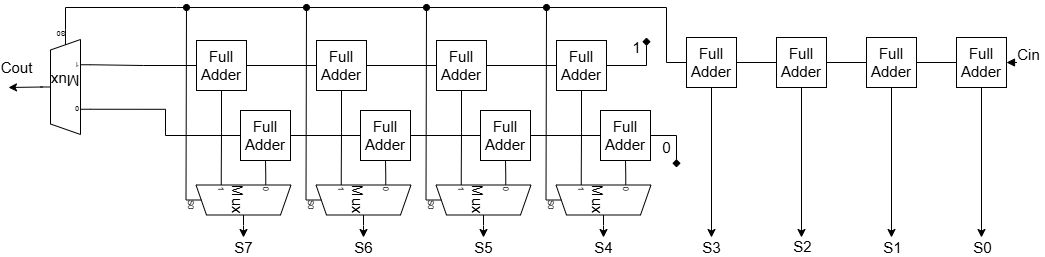

The diagram above was exported from draw.io. Its source (the exported page's mxGraphModel, read from the mxfile embedded in the PNG):
<mxGraphModel dx="1950" dy="836" grid="1" gridSize="10" guides="1" tooltips="1" connect="1" arrows="0" fold="1" page="1" pageScale="1" pageWidth="827" pageHeight="1169" math="0" shadow="0">
  <root>
    <mxCell id="0" />
    <mxCell id="1" parent="0" />
    <mxCell id="pYvZ6EQq_U6aykrmB1s--83" style="edgeStyle=none;rounded=0;orthogonalLoop=1;jettySize=auto;html=1;exitX=0.3;exitY=1;exitDx=10;exitDy=0;exitPerimeter=0;endArrow=oval;endFill=1;fontSize=15;" edge="1" parent="1" source="pYvZ6EQq_U6aykrmB1s--9">
      <mxGeometry relative="1" as="geometry">
        <mxPoint x="210" y="350" as="targetPoint" />
      </mxGeometry>
    </mxCell>
    <mxCell id="pYvZ6EQq_U6aykrmB1s--9" value="&lt;font face=&quot;Helvetica&quot;&gt;Mux&lt;/font&gt;" style="shadow=0;dashed=0;align=center;html=1;strokeWidth=1;shape=mxgraph.electrical.abstract.mux2;whiteSpace=wrap;rotation=90;fontSize=15;" vertex="1" parent="1">
      <mxGeometry x="237" y="490" width="50" height="105" as="geometry" />
    </mxCell>
    <mxCell id="pYvZ6EQq_U6aykrmB1s--24" value="Full&lt;div&gt;Adder&lt;/div&gt;" style="whiteSpace=wrap;html=1;aspect=fixed;fontSize=15;" vertex="1" parent="1">
      <mxGeometry x="220" y="383" width="50" height="50" as="geometry" />
    </mxCell>
    <mxCell id="pYvZ6EQq_U6aykrmB1s--31" value="Full&lt;div&gt;Adder&lt;/div&gt;" style="whiteSpace=wrap;html=1;aspect=fixed;fontSize=15;" vertex="1" parent="1">
      <mxGeometry x="264" y="453" width="50" height="50" as="geometry" />
    </mxCell>
    <mxCell id="pYvZ6EQq_U6aykrmB1s--48" style="edgeStyle=orthogonalEdgeStyle;rounded=0;orthogonalLoop=1;jettySize=auto;html=1;exitX=0.5;exitY=1;exitDx=0;exitDy=0;entryX=0;entryY=0.6357142857142857;entryDx=0;entryDy=3;entryPerimeter=0;endArrow=none;startFill=0;fontSize=15;" edge="1" parent="1" source="pYvZ6EQq_U6aykrmB1s--24" target="pYvZ6EQq_U6aykrmB1s--9">
      <mxGeometry relative="1" as="geometry" />
    </mxCell>
    <mxCell id="pYvZ6EQq_U6aykrmB1s--49" style="edgeStyle=orthogonalEdgeStyle;rounded=0;orthogonalLoop=1;jettySize=auto;html=1;exitX=0.5;exitY=1;exitDx=0;exitDy=0;entryX=0;entryY=0.2119047619047619;entryDx=0;entryDy=3;entryPerimeter=0;endArrow=none;startFill=0;fontSize=15;" edge="1" parent="1" source="pYvZ6EQq_U6aykrmB1s--31" target="pYvZ6EQq_U6aykrmB1s--9">
      <mxGeometry relative="1" as="geometry" />
    </mxCell>
    <mxCell id="pYvZ6EQq_U6aykrmB1s--78" style="edgeStyle=none;rounded=0;orthogonalLoop=1;jettySize=auto;html=1;exitX=0.3;exitY=1;exitDx=10;exitDy=0;exitPerimeter=0;endArrow=oval;endFill=1;fontSize=15;" edge="1" parent="1" source="pYvZ6EQq_U6aykrmB1s--50">
      <mxGeometry relative="1" as="geometry">
        <mxPoint x="330" y="350" as="targetPoint" />
      </mxGeometry>
    </mxCell>
    <mxCell id="pYvZ6EQq_U6aykrmB1s--50" value="&lt;font face=&quot;Helvetica&quot;&gt;Mux&lt;/font&gt;" style="shadow=0;dashed=0;align=center;html=1;strokeWidth=1;shape=mxgraph.electrical.abstract.mux2;whiteSpace=wrap;rotation=90;fontSize=15;" vertex="1" parent="1">
      <mxGeometry x="357" y="490" width="50" height="105" as="geometry" />
    </mxCell>
    <mxCell id="pYvZ6EQq_U6aykrmB1s--106" style="edgeStyle=none;rounded=0;orthogonalLoop=1;jettySize=auto;html=1;exitX=0;exitY=0.5;exitDx=0;exitDy=0;entryX=1;entryY=0.5;entryDx=0;entryDy=0;endArrow=none;startFill=0;fontSize=15;" edge="1" parent="1" source="pYvZ6EQq_U6aykrmB1s--51" target="pYvZ6EQq_U6aykrmB1s--24">
      <mxGeometry relative="1" as="geometry" />
    </mxCell>
    <mxCell id="pYvZ6EQq_U6aykrmB1s--51" value="Full&lt;div&gt;Adder&lt;/div&gt;" style="whiteSpace=wrap;html=1;aspect=fixed;fontSize=15;" vertex="1" parent="1">
      <mxGeometry x="340" y="383" width="50" height="50" as="geometry" />
    </mxCell>
    <mxCell id="pYvZ6EQq_U6aykrmB1s--107" style="edgeStyle=none;rounded=0;orthogonalLoop=1;jettySize=auto;html=1;exitX=0;exitY=0.5;exitDx=0;exitDy=0;entryX=1;entryY=0.5;entryDx=0;entryDy=0;endArrow=none;startFill=0;fontSize=15;" edge="1" parent="1" source="pYvZ6EQq_U6aykrmB1s--52" target="pYvZ6EQq_U6aykrmB1s--31">
      <mxGeometry relative="1" as="geometry" />
    </mxCell>
    <mxCell id="pYvZ6EQq_U6aykrmB1s--52" value="Full&lt;div&gt;Adder&lt;/div&gt;" style="whiteSpace=wrap;html=1;aspect=fixed;fontSize=15;" vertex="1" parent="1">
      <mxGeometry x="384" y="453" width="50" height="50" as="geometry" />
    </mxCell>
    <mxCell id="pYvZ6EQq_U6aykrmB1s--53" style="edgeStyle=orthogonalEdgeStyle;rounded=0;orthogonalLoop=1;jettySize=auto;html=1;exitX=0.5;exitY=1;exitDx=0;exitDy=0;entryX=0;entryY=0.6357142857142857;entryDx=0;entryDy=3;entryPerimeter=0;endArrow=none;startFill=0;fontSize=15;" edge="1" parent="1" source="pYvZ6EQq_U6aykrmB1s--51" target="pYvZ6EQq_U6aykrmB1s--50">
      <mxGeometry relative="1" as="geometry" />
    </mxCell>
    <mxCell id="pYvZ6EQq_U6aykrmB1s--54" style="edgeStyle=orthogonalEdgeStyle;rounded=0;orthogonalLoop=1;jettySize=auto;html=1;exitX=0.5;exitY=1;exitDx=0;exitDy=0;entryX=0;entryY=0.2119047619047619;entryDx=0;entryDy=3;entryPerimeter=0;endArrow=none;startFill=0;fontSize=15;" edge="1" parent="1" source="pYvZ6EQq_U6aykrmB1s--52" target="pYvZ6EQq_U6aykrmB1s--50">
      <mxGeometry relative="1" as="geometry" />
    </mxCell>
    <mxCell id="pYvZ6EQq_U6aykrmB1s--79" style="edgeStyle=none;rounded=0;orthogonalLoop=1;jettySize=auto;html=1;exitX=0.3;exitY=1;exitDx=10;exitDy=0;exitPerimeter=0;endArrow=oval;endFill=1;fontSize=15;" edge="1" parent="1" source="pYvZ6EQq_U6aykrmB1s--55">
      <mxGeometry relative="1" as="geometry">
        <mxPoint x="450" y="350" as="targetPoint" />
      </mxGeometry>
    </mxCell>
    <mxCell id="pYvZ6EQq_U6aykrmB1s--55" value="&lt;font face=&quot;Helvetica&quot;&gt;Mux&lt;/font&gt;" style="shadow=0;dashed=0;align=center;html=1;strokeWidth=1;shape=mxgraph.electrical.abstract.mux2;whiteSpace=wrap;rotation=90;fontSize=15;" vertex="1" parent="1">
      <mxGeometry x="477" y="490" width="50" height="105" as="geometry" />
    </mxCell>
    <mxCell id="pYvZ6EQq_U6aykrmB1s--105" style="edgeStyle=none;rounded=0;orthogonalLoop=1;jettySize=auto;html=1;exitX=0;exitY=0.5;exitDx=0;exitDy=0;entryX=1;entryY=0.5;entryDx=0;entryDy=0;endArrow=none;startFill=0;fontSize=15;" edge="1" parent="1" source="pYvZ6EQq_U6aykrmB1s--56" target="pYvZ6EQq_U6aykrmB1s--51">
      <mxGeometry relative="1" as="geometry" />
    </mxCell>
    <mxCell id="pYvZ6EQq_U6aykrmB1s--56" value="Full&lt;div&gt;Adder&lt;/div&gt;" style="whiteSpace=wrap;html=1;aspect=fixed;fontSize=15;" vertex="1" parent="1">
      <mxGeometry x="460" y="383" width="50" height="50" as="geometry" />
    </mxCell>
    <mxCell id="pYvZ6EQq_U6aykrmB1s--108" style="edgeStyle=none;rounded=0;orthogonalLoop=1;jettySize=auto;html=1;exitX=0;exitY=0.5;exitDx=0;exitDy=0;entryX=1;entryY=0.5;entryDx=0;entryDy=0;endArrow=none;startFill=0;fontSize=15;" edge="1" parent="1" source="pYvZ6EQq_U6aykrmB1s--57" target="pYvZ6EQq_U6aykrmB1s--52">
      <mxGeometry relative="1" as="geometry" />
    </mxCell>
    <mxCell id="pYvZ6EQq_U6aykrmB1s--57" value="Full&lt;div&gt;Adder&lt;/div&gt;" style="whiteSpace=wrap;html=1;aspect=fixed;fontSize=15;" vertex="1" parent="1">
      <mxGeometry x="504" y="453" width="50" height="50" as="geometry" />
    </mxCell>
    <mxCell id="pYvZ6EQq_U6aykrmB1s--58" style="edgeStyle=orthogonalEdgeStyle;rounded=0;orthogonalLoop=1;jettySize=auto;html=1;exitX=0.5;exitY=1;exitDx=0;exitDy=0;entryX=0;entryY=0.6357142857142857;entryDx=0;entryDy=3;entryPerimeter=0;endArrow=none;startFill=0;fontSize=15;" edge="1" parent="1" source="pYvZ6EQq_U6aykrmB1s--56" target="pYvZ6EQq_U6aykrmB1s--55">
      <mxGeometry relative="1" as="geometry" />
    </mxCell>
    <mxCell id="pYvZ6EQq_U6aykrmB1s--59" style="edgeStyle=orthogonalEdgeStyle;rounded=0;orthogonalLoop=1;jettySize=auto;html=1;exitX=0.5;exitY=1;exitDx=0;exitDy=0;entryX=0;entryY=0.2119047619047619;entryDx=0;entryDy=3;entryPerimeter=0;endArrow=none;startFill=0;fontSize=15;" edge="1" parent="1" source="pYvZ6EQq_U6aykrmB1s--57" target="pYvZ6EQq_U6aykrmB1s--55">
      <mxGeometry relative="1" as="geometry" />
    </mxCell>
    <mxCell id="pYvZ6EQq_U6aykrmB1s--80" style="edgeStyle=none;rounded=0;orthogonalLoop=1;jettySize=auto;html=1;exitX=0.3;exitY=1;exitDx=10;exitDy=0;exitPerimeter=0;endArrow=none;endFill=1;startFill=0;fontSize=15;" edge="1" parent="1" source="pYvZ6EQq_U6aykrmB1s--60">
      <mxGeometry relative="1" as="geometry">
        <mxPoint x="570" y="350" as="targetPoint" />
      </mxGeometry>
    </mxCell>
    <mxCell id="pYvZ6EQq_U6aykrmB1s--60" value="&lt;font face=&quot;Helvetica&quot;&gt;Mux&lt;/font&gt;" style="shadow=0;dashed=0;align=center;html=1;strokeWidth=1;shape=mxgraph.electrical.abstract.mux2;whiteSpace=wrap;rotation=90;fontSize=15;" vertex="1" parent="1">
      <mxGeometry x="597" y="490" width="50" height="105" as="geometry" />
    </mxCell>
    <mxCell id="pYvZ6EQq_U6aykrmB1s--104" style="edgeStyle=none;rounded=0;orthogonalLoop=1;jettySize=auto;html=1;exitX=0;exitY=0.5;exitDx=0;exitDy=0;entryX=1;entryY=0.5;entryDx=0;entryDy=0;endArrow=none;startFill=0;fontSize=15;" edge="1" parent="1" source="pYvZ6EQq_U6aykrmB1s--61" target="pYvZ6EQq_U6aykrmB1s--56">
      <mxGeometry relative="1" as="geometry" />
    </mxCell>
    <mxCell id="pYvZ6EQq_U6aykrmB1s--110" value="1" style="edgeStyle=none;rounded=0;orthogonalLoop=1;jettySize=auto;html=1;exitX=1;exitY=0.5;exitDx=0;exitDy=0;endArrow=diamond;endFill=1;fontSize=15;" edge="1" parent="1" source="pYvZ6EQq_U6aykrmB1s--61">
      <mxGeometry x="0.7059" y="10" relative="1" as="geometry">
        <mxPoint x="670" y="380" as="targetPoint" />
        <Array as="points">
          <mxPoint x="670" y="408" />
        </Array>
        <mxPoint as="offset" />
      </mxGeometry>
    </mxCell>
    <mxCell id="pYvZ6EQq_U6aykrmB1s--61" value="Full&lt;div&gt;Adder&lt;/div&gt;" style="whiteSpace=wrap;html=1;aspect=fixed;fontSize=15;" vertex="1" parent="1">
      <mxGeometry x="580" y="383" width="50" height="50" as="geometry" />
    </mxCell>
    <mxCell id="pYvZ6EQq_U6aykrmB1s--109" style="edgeStyle=none;rounded=0;orthogonalLoop=1;jettySize=auto;html=1;exitX=0;exitY=0.5;exitDx=0;exitDy=0;entryX=1;entryY=0.5;entryDx=0;entryDy=0;endArrow=none;startFill=0;fontSize=15;" edge="1" parent="1" source="pYvZ6EQq_U6aykrmB1s--62" target="pYvZ6EQq_U6aykrmB1s--57">
      <mxGeometry relative="1" as="geometry" />
    </mxCell>
    <mxCell id="pYvZ6EQq_U6aykrmB1s--111" value="0" style="edgeStyle=none;rounded=0;orthogonalLoop=1;jettySize=auto;html=1;exitX=1;exitY=0.5;exitDx=0;exitDy=0;endArrow=diamond;endFill=1;fontSize=15;" edge="1" parent="1" source="pYvZ6EQq_U6aykrmB1s--62">
      <mxGeometry x="0.3103" y="-10" relative="1" as="geometry">
        <mxPoint x="700" y="510" as="targetPoint" />
        <Array as="points">
          <mxPoint x="700" y="478" />
        </Array>
        <mxPoint as="offset" />
      </mxGeometry>
    </mxCell>
    <mxCell id="pYvZ6EQq_U6aykrmB1s--62" value="Full&lt;div&gt;Adder&lt;/div&gt;" style="whiteSpace=wrap;html=1;aspect=fixed;fontSize=15;" vertex="1" parent="1">
      <mxGeometry x="624" y="453" width="50" height="50" as="geometry" />
    </mxCell>
    <mxCell id="pYvZ6EQq_U6aykrmB1s--63" style="edgeStyle=orthogonalEdgeStyle;rounded=0;orthogonalLoop=1;jettySize=auto;html=1;exitX=0.5;exitY=1;exitDx=0;exitDy=0;entryX=0;entryY=0.6357142857142857;entryDx=0;entryDy=3;entryPerimeter=0;endArrow=none;startFill=0;fontSize=15;" edge="1" parent="1" source="pYvZ6EQq_U6aykrmB1s--61" target="pYvZ6EQq_U6aykrmB1s--60">
      <mxGeometry relative="1" as="geometry" />
    </mxCell>
    <mxCell id="pYvZ6EQq_U6aykrmB1s--64" style="edgeStyle=orthogonalEdgeStyle;rounded=0;orthogonalLoop=1;jettySize=auto;html=1;exitX=0.5;exitY=1;exitDx=0;exitDy=0;entryX=0;entryY=0.2119047619047619;entryDx=0;entryDy=3;entryPerimeter=0;endArrow=none;startFill=0;fontSize=15;" edge="1" parent="1" source="pYvZ6EQq_U6aykrmB1s--62" target="pYvZ6EQq_U6aykrmB1s--60">
      <mxGeometry relative="1" as="geometry" />
    </mxCell>
    <mxCell id="pYvZ6EQq_U6aykrmB1s--82" style="edgeStyle=none;rounded=0;orthogonalLoop=1;jettySize=auto;html=1;exitX=0.3;exitY=1;exitDx=10;exitDy=0;exitPerimeter=0;endArrow=none;startFill=0;fontSize=15;" edge="1" parent="1" source="pYvZ6EQq_U6aykrmB1s--67">
      <mxGeometry relative="1" as="geometry">
        <mxPoint x="200" y="350" as="targetPoint" />
        <Array as="points">
          <mxPoint x="89" y="350" />
        </Array>
      </mxGeometry>
    </mxCell>
    <mxCell id="pYvZ6EQq_U6aykrmB1s--89" value="Cout" style="edgeStyle=none;rounded=0;orthogonalLoop=1;jettySize=auto;html=1;exitX=1;exitY=0.5;exitDx=0;exitDy=-5;exitPerimeter=0;fontSize=15;" edge="1" parent="1">
      <mxGeometry x="0.5122" y="-20" relative="1" as="geometry">
        <mxPoint x="32" y="430" as="targetPoint" />
        <mxPoint x="66" y="429.5" as="sourcePoint" />
        <mxPoint as="offset" />
      </mxGeometry>
    </mxCell>
    <mxCell id="pYvZ6EQq_U6aykrmB1s--67" value="&lt;font face=&quot;Helvetica&quot;&gt;Mux&lt;/font&gt;" style="shadow=0;dashed=0;align=center;html=1;strokeWidth=1;shape=mxgraph.electrical.abstract.mux2;whiteSpace=wrap;rotation=-180;fontSize=15;" vertex="1" parent="1">
      <mxGeometry x="64" y="372" width="50" height="105" as="geometry" />
    </mxCell>
    <mxCell id="pYvZ6EQq_U6aykrmB1s--68" style="edgeStyle=orthogonalEdgeStyle;rounded=0;orthogonalLoop=1;jettySize=auto;html=1;exitX=0;exitY=0.5;exitDx=0;exitDy=0;entryX=0;entryY=0.6357142857142857;entryDx=0;entryDy=3;entryPerimeter=0;endArrow=none;startFill=0;fontSize=15;" edge="1" parent="1" source="pYvZ6EQq_U6aykrmB1s--24" target="pYvZ6EQq_U6aykrmB1s--67">
      <mxGeometry relative="1" as="geometry" />
    </mxCell>
    <mxCell id="pYvZ6EQq_U6aykrmB1s--69" style="edgeStyle=orthogonalEdgeStyle;rounded=0;orthogonalLoop=1;jettySize=auto;html=1;exitX=0;exitY=0.5;exitDx=0;exitDy=0;entryX=0;entryY=0.2119047619047619;entryDx=0;entryDy=3;entryPerimeter=0;endArrow=none;startFill=0;fontSize=15;" edge="1" parent="1" source="pYvZ6EQq_U6aykrmB1s--31" target="pYvZ6EQq_U6aykrmB1s--67">
      <mxGeometry relative="1" as="geometry" />
    </mxCell>
    <mxCell id="pYvZ6EQq_U6aykrmB1s--84" style="edgeStyle=none;rounded=0;orthogonalLoop=1;jettySize=auto;html=1;exitX=0;exitY=0.5;exitDx=0;exitDy=0;endArrow=oval;endFill=1;fontSize=15;" edge="1" parent="1" source="pYvZ6EQq_U6aykrmB1s--72">
      <mxGeometry relative="1" as="geometry">
        <mxPoint x="570" y="350" as="targetPoint" />
        <Array as="points">
          <mxPoint x="690" y="405" />
          <mxPoint x="690" y="350" />
        </Array>
      </mxGeometry>
    </mxCell>
    <mxCell id="pYvZ6EQq_U6aykrmB1s--96" value="S3" style="edgeStyle=none;rounded=0;orthogonalLoop=1;jettySize=auto;html=1;exitX=0.5;exitY=1;exitDx=0;exitDy=0;fontSize=15;" edge="1" parent="1" source="pYvZ6EQq_U6aykrmB1s--72">
      <mxGeometry x="1" y="10" relative="1" as="geometry">
        <mxPoint x="735" y="580" as="targetPoint" />
        <mxPoint x="-10" y="10" as="offset" />
      </mxGeometry>
    </mxCell>
    <mxCell id="pYvZ6EQq_U6aykrmB1s--72" value="Full&lt;div&gt;Adder&lt;/div&gt;" style="whiteSpace=wrap;html=1;aspect=fixed;fontSize=15;" vertex="1" parent="1">
      <mxGeometry x="710" y="380" width="50" height="50" as="geometry" />
    </mxCell>
    <mxCell id="pYvZ6EQq_U6aykrmB1s--87" style="edgeStyle=none;rounded=0;orthogonalLoop=1;jettySize=auto;html=1;exitX=0;exitY=0.5;exitDx=0;exitDy=0;entryX=1;entryY=0.5;entryDx=0;entryDy=0;endArrow=none;startFill=0;fontSize=15;" edge="1" parent="1" source="pYvZ6EQq_U6aykrmB1s--73" target="pYvZ6EQq_U6aykrmB1s--72">
      <mxGeometry relative="1" as="geometry" />
    </mxCell>
    <mxCell id="pYvZ6EQq_U6aykrmB1s--97" style="edgeStyle=none;rounded=0;orthogonalLoop=1;jettySize=auto;html=1;exitX=0.5;exitY=1;exitDx=0;exitDy=0;fontSize=15;" edge="1" parent="1" source="pYvZ6EQq_U6aykrmB1s--73">
      <mxGeometry relative="1" as="geometry">
        <mxPoint x="825" y="580" as="targetPoint" />
      </mxGeometry>
    </mxCell>
    <mxCell id="pYvZ6EQq_U6aykrmB1s--100" value="S2" style="edgeLabel;html=1;align=center;verticalAlign=middle;resizable=0;points=[];fontSize=15;" vertex="1" connectable="0" parent="pYvZ6EQq_U6aykrmB1s--97">
      <mxGeometry x="0.64" relative="1" as="geometry">
        <mxPoint y="35" as="offset" />
      </mxGeometry>
    </mxCell>
    <mxCell id="pYvZ6EQq_U6aykrmB1s--73" value="Full&lt;div&gt;Adder&lt;/div&gt;" style="whiteSpace=wrap;html=1;aspect=fixed;fontSize=15;" vertex="1" parent="1">
      <mxGeometry x="800" y="380" width="50" height="50" as="geometry" />
    </mxCell>
    <mxCell id="pYvZ6EQq_U6aykrmB1s--86" style="edgeStyle=none;rounded=0;orthogonalLoop=1;jettySize=auto;html=1;exitX=0;exitY=0.5;exitDx=0;exitDy=0;entryX=1;entryY=0.5;entryDx=0;entryDy=0;endArrow=none;startFill=0;fontSize=15;" edge="1" parent="1" source="pYvZ6EQq_U6aykrmB1s--74" target="pYvZ6EQq_U6aykrmB1s--73">
      <mxGeometry relative="1" as="geometry" />
    </mxCell>
    <mxCell id="pYvZ6EQq_U6aykrmB1s--98" style="edgeStyle=none;rounded=0;orthogonalLoop=1;jettySize=auto;html=1;exitX=0.5;exitY=1;exitDx=0;exitDy=0;fontSize=15;" edge="1" parent="1" source="pYvZ6EQq_U6aykrmB1s--74">
      <mxGeometry relative="1" as="geometry">
        <mxPoint x="915" y="580" as="targetPoint" />
      </mxGeometry>
    </mxCell>
    <mxCell id="pYvZ6EQq_U6aykrmB1s--101" value="S1" style="edgeLabel;html=1;align=center;verticalAlign=middle;resizable=0;points=[];fontSize=15;" vertex="1" connectable="0" parent="pYvZ6EQq_U6aykrmB1s--98">
      <mxGeometry x="0.28" relative="1" as="geometry">
        <mxPoint y="63" as="offset" />
      </mxGeometry>
    </mxCell>
    <mxCell id="pYvZ6EQq_U6aykrmB1s--74" value="Full&lt;div&gt;Adder&lt;/div&gt;" style="whiteSpace=wrap;html=1;aspect=fixed;fontSize=15;" vertex="1" parent="1">
      <mxGeometry x="890" y="380" width="50" height="50" as="geometry" />
    </mxCell>
    <mxCell id="pYvZ6EQq_U6aykrmB1s--85" style="edgeStyle=none;rounded=0;orthogonalLoop=1;jettySize=auto;html=1;exitX=0;exitY=0.5;exitDx=0;exitDy=0;entryX=1;entryY=0.5;entryDx=0;entryDy=0;endArrow=none;startFill=0;fontSize=15;" edge="1" parent="1" source="pYvZ6EQq_U6aykrmB1s--75" target="pYvZ6EQq_U6aykrmB1s--74">
      <mxGeometry relative="1" as="geometry" />
    </mxCell>
    <mxCell id="pYvZ6EQq_U6aykrmB1s--88" style="edgeStyle=none;rounded=0;orthogonalLoop=1;jettySize=auto;html=1;exitX=1;exitY=0.5;exitDx=0;exitDy=0;startArrow=block;startFill=1;endArrow=none;fontSize=15;" edge="1" parent="1" source="pYvZ6EQq_U6aykrmB1s--75">
      <mxGeometry relative="1" as="geometry">
        <mxPoint x="1060" y="405" as="targetPoint" />
      </mxGeometry>
    </mxCell>
    <mxCell id="pYvZ6EQq_U6aykrmB1s--103" value="Cin" style="edgeLabel;html=1;align=center;verticalAlign=middle;resizable=0;points=[];fontSize=15;" vertex="1" connectable="0" parent="pYvZ6EQq_U6aykrmB1s--88">
      <mxGeometry x="0.4" y="4" relative="1" as="geometry">
        <mxPoint y="-5" as="offset" />
      </mxGeometry>
    </mxCell>
    <mxCell id="pYvZ6EQq_U6aykrmB1s--99" style="edgeStyle=none;rounded=0;orthogonalLoop=1;jettySize=auto;html=1;exitX=0.5;exitY=1;exitDx=0;exitDy=0;fontSize=15;" edge="1" parent="1" source="pYvZ6EQq_U6aykrmB1s--75">
      <mxGeometry relative="1" as="geometry">
        <mxPoint x="1005" y="580" as="targetPoint" />
      </mxGeometry>
    </mxCell>
    <mxCell id="pYvZ6EQq_U6aykrmB1s--102" value="S0" style="edgeLabel;html=1;align=center;verticalAlign=middle;resizable=0;points=[];fontSize=15;" vertex="1" connectable="0" parent="pYvZ6EQq_U6aykrmB1s--99">
      <mxGeometry x="0.32" relative="1" as="geometry">
        <mxPoint y="60" as="offset" />
      </mxGeometry>
    </mxCell>
    <mxCell id="pYvZ6EQq_U6aykrmB1s--75" value="Full&lt;div&gt;Adder&lt;/div&gt;" style="whiteSpace=wrap;html=1;aspect=fixed;fontSize=15;" vertex="1" parent="1">
      <mxGeometry x="980" y="380" width="50" height="50" as="geometry" />
    </mxCell>
    <mxCell id="pYvZ6EQq_U6aykrmB1s--77" value="" style="endArrow=none;html=1;rounded=0;startArrow=none;startFill=0;fontSize=15;" edge="1" parent="1">
      <mxGeometry width="50" height="50" relative="1" as="geometry">
        <mxPoint x="200" y="350" as="sourcePoint" />
        <mxPoint x="570" y="350" as="targetPoint" />
      </mxGeometry>
    </mxCell>
    <mxCell id="pYvZ6EQq_U6aykrmB1s--92" value="S7" style="edgeStyle=none;rounded=0;orthogonalLoop=1;jettySize=auto;html=1;exitX=1;exitY=0.5;exitDx=0;exitDy=-5;exitPerimeter=0;fontSize=15;" edge="1" parent="1">
      <mxGeometry x="1" y="10" relative="1" as="geometry">
        <mxPoint x="267" y="580" as="targetPoint" />
        <mxPoint x="267" y="568" as="sourcePoint" />
        <mxPoint x="-10" y="10" as="offset" />
      </mxGeometry>
    </mxCell>
    <mxCell id="pYvZ6EQq_U6aykrmB1s--93" value="S6" style="edgeStyle=none;rounded=0;orthogonalLoop=1;jettySize=auto;html=1;exitX=1;exitY=0.5;exitDx=0;exitDy=-5;exitPerimeter=0;fontSize=15;" edge="1" parent="1">
      <mxGeometry x="1" y="10" relative="1" as="geometry">
        <mxPoint x="387" y="580" as="targetPoint" />
        <mxPoint x="387" y="568" as="sourcePoint" />
        <mxPoint x="-10" y="10" as="offset" />
      </mxGeometry>
    </mxCell>
    <mxCell id="pYvZ6EQq_U6aykrmB1s--94" value="S5" style="edgeStyle=none;rounded=0;orthogonalLoop=1;jettySize=auto;html=1;exitX=1;exitY=0.5;exitDx=0;exitDy=-5;exitPerimeter=0;fontSize=15;" edge="1" parent="1">
      <mxGeometry x="1" y="10" relative="1" as="geometry">
        <mxPoint x="507" y="580" as="targetPoint" />
        <mxPoint x="507" y="568" as="sourcePoint" />
        <mxPoint x="-10" y="10" as="offset" />
      </mxGeometry>
    </mxCell>
    <mxCell id="pYvZ6EQq_U6aykrmB1s--95" value="S4" style="edgeStyle=none;rounded=0;orthogonalLoop=1;jettySize=auto;html=1;exitX=1;exitY=0.5;exitDx=0;exitDy=-5;exitPerimeter=0;fontSize=15;" edge="1" parent="1">
      <mxGeometry x="1" y="10" relative="1" as="geometry">
        <mxPoint x="627" y="580" as="targetPoint" />
        <mxPoint x="627" y="568" as="sourcePoint" />
        <mxPoint x="-10" y="10" as="offset" />
      </mxGeometry>
    </mxCell>
  </root>
</mxGraphModel>